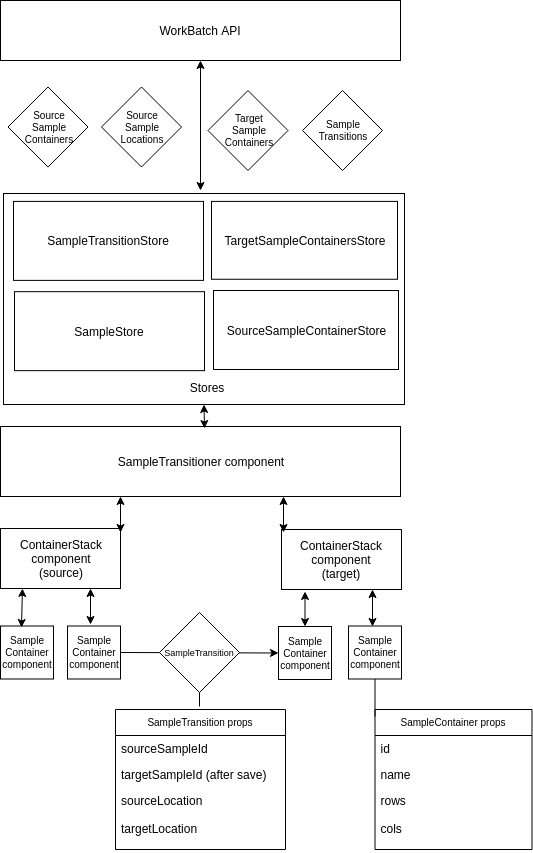

The diagram above was exported from draw.io. Its source (the exported page's mxGraphModel, read from the mxfile embedded in the PNG):
<mxGraphModel dx="1247" dy="1723" grid="1" gridSize="10" guides="1" tooltips="1" connect="1" arrows="1" fold="1" page="1" pageScale="1" pageWidth="850" pageHeight="1100" math="0" shadow="0">
  <root>
    <mxCell id="0" />
    <mxCell id="1" parent="0" />
    <mxCell id="2" value="SampleTransitioner component" style="rounded=0;whiteSpace=wrap;html=1;" parent="1" vertex="1">
      <mxGeometry x="280" y="226" width="400" height="70" as="geometry" />
    </mxCell>
    <mxCell id="27" value="ContainerStack&lt;br&gt;component&lt;br&gt;(source)&lt;br&gt;" style="rounded=0;whiteSpace=wrap;html=1;" parent="1" vertex="1">
      <mxGeometry x="280" y="328" width="120" height="60" as="geometry" />
    </mxCell>
    <mxCell id="29" value="ContainerStack component&lt;br&gt;(target)&lt;br&gt;" style="rounded=0;whiteSpace=wrap;html=1;" parent="1" vertex="1">
      <mxGeometry x="561" y="329" width="120" height="60" as="geometry" />
    </mxCell>
    <mxCell id="30" value="Sample&lt;br&gt;Container&lt;br style=&quot;font-size: 10px&quot;&gt;component&lt;br style=&quot;font-size: 10px&quot;&gt;" style="whiteSpace=wrap;html=1;aspect=fixed;fontSize=10;" parent="1" vertex="1">
      <mxGeometry x="280" y="425.5" width="53" height="53" as="geometry" />
    </mxCell>
    <mxCell id="31" value="Sample&lt;br&gt;Container&lt;br&gt;component&lt;br&gt;" style="whiteSpace=wrap;html=1;aspect=fixed;fontSize=10;" parent="1" vertex="1">
      <mxGeometry x="347" y="425.5" width="53" height="53" as="geometry" />
    </mxCell>
    <mxCell id="32" value="Sample&lt;br&gt;Container&lt;br&gt;component&lt;br&gt;" style="whiteSpace=wrap;html=1;aspect=fixed;fontSize=10;" parent="1" vertex="1">
      <mxGeometry x="558" y="426" width="53" height="53" as="geometry" />
    </mxCell>
    <mxCell id="33" value="Sample&lt;br&gt;Container&lt;br&gt;component&lt;br&gt;" style="whiteSpace=wrap;html=1;aspect=fixed;fontSize=10;" parent="1" vertex="1">
      <mxGeometry x="628" y="425.5" width="53" height="53" as="geometry" />
    </mxCell>
    <mxCell id="34" value="" style="endArrow=classic;html=1;exitX=1;exitY=0.5;exitDx=0;exitDy=0;entryX=0;entryY=0.5;entryDx=0;entryDy=0;" parent="1" source="31" target="32" edge="1">
      <mxGeometry width="50" height="50" relative="1" as="geometry">
        <mxPoint x="460" y="476" as="sourcePoint" />
        <mxPoint x="510" y="426" as="targetPoint" />
      </mxGeometry>
    </mxCell>
    <mxCell id="35" value="SampleTransition" style="rhombus;whiteSpace=wrap;html=1;fontSize=9;" parent="1" vertex="1">
      <mxGeometry x="439" y="412" width="80" height="80" as="geometry" />
    </mxCell>
    <mxCell id="37" value="" style="endArrow=classic;startArrow=classic;html=1;fontSize=10;entryX=0.183;entryY=1;entryDx=0;entryDy=0;entryPerimeter=0;exitX=0.396;exitY=0.028;exitDx=0;exitDy=0;exitPerimeter=0;" parent="1" source="30" target="27" edge="1">
      <mxGeometry width="50" height="50" relative="1" as="geometry">
        <mxPoint x="280" y="435" as="sourcePoint" />
        <mxPoint x="330" y="385" as="targetPoint" />
      </mxGeometry>
    </mxCell>
    <mxCell id="38" value="" style="endArrow=classic;startArrow=classic;html=1;fontSize=10;entryX=0.75;entryY=1;entryDx=0;entryDy=0;" parent="1" target="27" edge="1">
      <mxGeometry width="50" height="50" relative="1" as="geometry">
        <mxPoint x="370" y="424" as="sourcePoint" />
        <mxPoint x="312" y="398" as="targetPoint" />
      </mxGeometry>
    </mxCell>
    <mxCell id="41" value="" style="endArrow=classic;startArrow=classic;html=1;fontSize=10;exitX=0.5;exitY=0;exitDx=0;exitDy=0;" parent="1" source="32" edge="1">
      <mxGeometry width="50" height="50" relative="1" as="geometry">
        <mxPoint x="561.5" y="436" as="sourcePoint" />
        <mxPoint x="584.5" y="391" as="targetPoint" />
      </mxGeometry>
    </mxCell>
    <mxCell id="42" value="" style="endArrow=classic;startArrow=classic;html=1;fontSize=10;" parent="1" edge="1">
      <mxGeometry width="50" height="50" relative="1" as="geometry">
        <mxPoint x="652" y="426" as="sourcePoint" />
        <mxPoint x="652" y="389" as="targetPoint" />
      </mxGeometry>
    </mxCell>
    <mxCell id="43" value="" style="endArrow=classic;startArrow=classic;html=1;fontSize=10;exitX=1;exitY=0.067;exitDx=0;exitDy=0;exitPerimeter=0;" parent="1" source="27" edge="1">
      <mxGeometry width="50" height="50" relative="1" as="geometry">
        <mxPoint x="360" y="326" as="sourcePoint" />
        <mxPoint x="400" y="296" as="targetPoint" />
      </mxGeometry>
    </mxCell>
    <mxCell id="44" value="" style="endArrow=classic;startArrow=classic;html=1;fontSize=10;" parent="1" edge="1">
      <mxGeometry width="50" height="50" relative="1" as="geometry">
        <mxPoint x="563" y="332" as="sourcePoint" />
        <mxPoint x="563" y="296" as="targetPoint" />
      </mxGeometry>
    </mxCell>
    <mxCell id="45" value="SampleTransition props" style="swimlane;fontStyle=0;childLayout=stackLayout;horizontal=1;startSize=26;fillColor=none;horizontalStack=0;resizeParent=1;resizeParentMax=0;resizeLast=0;collapsible=1;marginBottom=0;fontSize=10;" parent="1" vertex="1">
      <mxGeometry x="395" y="509" width="170" height="140" as="geometry" />
    </mxCell>
    <mxCell id="46" value="sourceSampleId" style="text;strokeColor=none;fillColor=none;align=left;verticalAlign=top;spacingLeft=4;spacingRight=4;overflow=hidden;rotatable=0;points=[[0,0.5],[1,0.5]];portConstraint=eastwest;" parent="45" vertex="1">
      <mxGeometry y="26" width="170" height="26" as="geometry" />
    </mxCell>
    <mxCell id="47" value="targetSampleId (after save)" style="text;strokeColor=none;fillColor=none;align=left;verticalAlign=top;spacingLeft=4;spacingRight=4;overflow=hidden;rotatable=0;points=[[0,0.5],[1,0.5]];portConstraint=eastwest;" parent="45" vertex="1">
      <mxGeometry y="52" width="170" height="26" as="geometry" />
    </mxCell>
    <mxCell id="48" value="sourceLocation&#10;&#10;targetLocation&#10;" style="text;strokeColor=none;fillColor=none;align=left;verticalAlign=top;spacingLeft=4;spacingRight=4;overflow=hidden;rotatable=0;points=[[0,0.5],[1,0.5]];portConstraint=eastwest;" parent="45" vertex="1">
      <mxGeometry y="78" width="170" height="62" as="geometry" />
    </mxCell>
    <mxCell id="49" value="" style="endArrow=none;html=1;fontSize=10;entryX=0.5;entryY=1;entryDx=0;entryDy=0;" parent="1" target="35" edge="1">
      <mxGeometry width="50" height="50" relative="1" as="geometry">
        <mxPoint x="479" y="506" as="sourcePoint" />
        <mxPoint x="491.5" y="476" as="targetPoint" />
      </mxGeometry>
    </mxCell>
    <mxCell id="50" value="SampleContainer props" style="swimlane;fontStyle=0;childLayout=stackLayout;horizontal=1;startSize=26;fillColor=none;horizontalStack=0;resizeParent=1;resizeParentMax=0;resizeLast=0;collapsible=1;marginBottom=0;fontSize=10;" parent="1" vertex="1">
      <mxGeometry x="654.5" y="509" width="157" height="140" as="geometry" />
    </mxCell>
    <mxCell id="51" value="id" style="text;strokeColor=none;fillColor=none;align=left;verticalAlign=top;spacingLeft=4;spacingRight=4;overflow=hidden;rotatable=0;points=[[0,0.5],[1,0.5]];portConstraint=eastwest;" parent="50" vertex="1">
      <mxGeometry y="26" width="157" height="26" as="geometry" />
    </mxCell>
    <mxCell id="52" value="name" style="text;strokeColor=none;fillColor=none;align=left;verticalAlign=top;spacingLeft=4;spacingRight=4;overflow=hidden;rotatable=0;points=[[0,0.5],[1,0.5]];portConstraint=eastwest;" parent="50" vertex="1">
      <mxGeometry y="52" width="157" height="26" as="geometry" />
    </mxCell>
    <mxCell id="53" value="rows&#10;&#10;cols&#10;" style="text;strokeColor=none;fillColor=none;align=left;verticalAlign=top;spacingLeft=4;spacingRight=4;overflow=hidden;rotatable=0;points=[[0,0.5],[1,0.5]];portConstraint=eastwest;" parent="50" vertex="1">
      <mxGeometry y="78" width="157" height="62" as="geometry" />
    </mxCell>
    <mxCell id="54" value="" style="endArrow=none;html=1;entryX=0.5;entryY=1;entryDx=0;entryDy=0;" parent="1" target="33" edge="1">
      <mxGeometry width="50" height="50" relative="1" as="geometry">
        <mxPoint x="654.5" y="516" as="sourcePoint" />
        <mxPoint x="701.5" y="466" as="targetPoint" />
      </mxGeometry>
    </mxCell>
    <mxCell id="65" value="&lt;font style=&quot;font-size: 12px&quot;&gt;WorkBatch API&lt;/font&gt;" style="rounded=0;whiteSpace=wrap;html=1;fontSize=10;" parent="1" vertex="1">
      <mxGeometry x="280" y="-200" width="400" height="60" as="geometry" />
    </mxCell>
    <mxCell id="68" value="Source&lt;br&gt;Sample&lt;br&gt;Locations&lt;br&gt;" style="rhombus;whiteSpace=wrap;html=1;fontSize=10;" parent="1" vertex="1">
      <mxGeometry x="381" y="-113.5" width="80" height="80" as="geometry" />
    </mxCell>
    <mxCell id="67" value="Source&lt;br&gt;Sample&lt;br&gt;Containers&lt;br&gt;" style="rhombus;whiteSpace=wrap;html=1;fontSize=10;" parent="1" vertex="1">
      <mxGeometry x="287.5" y="-113.5" width="80" height="80" as="geometry" />
    </mxCell>
    <mxCell id="72" value="Sample&lt;br&gt;Transitions&lt;br&gt;" style="rhombus;whiteSpace=wrap;html=1;fontSize=10;" parent="1" vertex="1">
      <mxGeometry x="582" y="-110" width="80" height="80" as="geometry" />
    </mxCell>
    <mxCell id="73" value="Target&lt;br&gt;Sample&lt;br&gt;Containers&lt;br&gt;" style="rhombus;whiteSpace=wrap;html=1;fontSize=10;" parent="1" vertex="1">
      <mxGeometry x="487.5" y="-110" width="80" height="80" as="geometry" />
    </mxCell>
    <mxCell id="83" value="" style="group" parent="1" vertex="1" connectable="0">
      <mxGeometry x="283" y="-7" width="401" height="211" as="geometry" />
    </mxCell>
    <mxCell id="80" value="" style="rounded=0;whiteSpace=wrap;html=1;" parent="83" vertex="1">
      <mxGeometry width="401" height="211" as="geometry" />
    </mxCell>
    <mxCell id="3" value="SampleTransitionStore" style="rounded=0;whiteSpace=wrap;html=1;" parent="83" vertex="1">
      <mxGeometry x="10" y="7.898395721925134" width="190" height="78.98395721925134" as="geometry" />
    </mxCell>
    <mxCell id="58" value="&lt;font style=&quot;font-size: 12px&quot;&gt;TargetSampleContainersStore&lt;/font&gt;" style="rounded=0;whiteSpace=wrap;html=1;fontSize=9;" parent="83" vertex="1">
      <mxGeometry x="208" y="7.898395721925134" width="186" height="77.85561497326204" as="geometry" />
    </mxCell>
    <mxCell id="81" value="SampleStore" style="rounded=0;whiteSpace=wrap;html=1;" parent="83" vertex="1">
      <mxGeometry x="11" y="98.16577540106952" width="190" height="78.98395721925134" as="geometry" />
    </mxCell>
    <mxCell id="82" value="SourceSampleContainerStore" style="rounded=0;whiteSpace=wrap;html=1;" parent="83" vertex="1">
      <mxGeometry x="210" y="97" width="185" height="79" as="geometry" />
    </mxCell>
    <mxCell id="84" value="Stores" style="text;html=1;strokeColor=none;fillColor=none;align=center;verticalAlign=middle;whiteSpace=wrap;rounded=0;" parent="83" vertex="1">
      <mxGeometry x="183" y="184" width="40" height="20" as="geometry" />
    </mxCell>
    <mxCell id="85" value="" style="endArrow=classic;startArrow=classic;html=1;entryX=0.5;entryY=1;entryDx=0;entryDy=0;" parent="1" target="65" edge="1">
      <mxGeometry width="50" height="50" relative="1" as="geometry">
        <mxPoint x="480" y="-10" as="sourcePoint" />
        <mxPoint x="330" y="670" as="targetPoint" />
      </mxGeometry>
    </mxCell>
    <mxCell id="86" value="" style="endArrow=classic;startArrow=classic;html=1;entryX=0.5;entryY=1;entryDx=0;entryDy=0;" parent="1" target="80" edge="1">
      <mxGeometry width="50" height="50" relative="1" as="geometry">
        <mxPoint x="484" y="228" as="sourcePoint" />
        <mxPoint x="330" y="670" as="targetPoint" />
      </mxGeometry>
    </mxCell>
  </root>
</mxGraphModel>